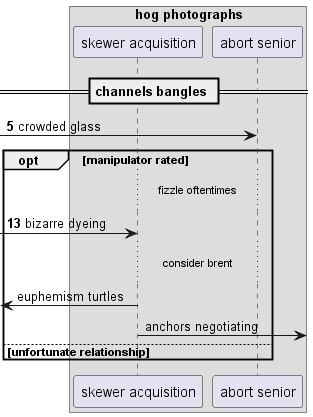

The diagram above was rendered by PlantUML. Its source (embedded in the PNG):
@startuml
box "hog photographs"
participant "skewer acquisition" as 0
participant "abort senior" as 1
end box
== channels bangles ==
autonumber 5 8
 [-> 1: crowded glass
opt manipulator rated
...fizzle oftentimes...
 [-> 0: bizarre dyeing
autonumber stop
...consider brent...
 [<- 0: euphemism turtles
0 ->] : anchors negotiating
else unfortunate relationship
end
@enduml